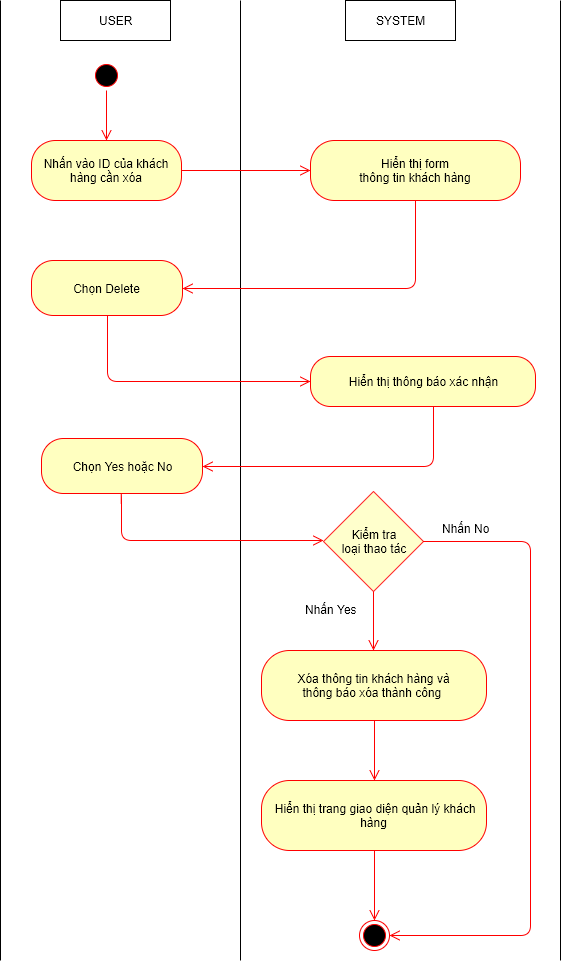

The diagram above was exported from draw.io. Its source (the exported page's mxGraphModel, read from the mxfile embedded in the PNG):
<mxGraphModel dx="1112" dy="546" grid="1" gridSize="10" guides="1" tooltips="1" connect="1" arrows="1" fold="1" page="1" pageScale="1" pageWidth="826" pageHeight="1169" background="#ffffff" math="0" shadow="0">
  <root>
    <mxCell id="0" />
    <mxCell id="1" parent="0" />
    <mxCell id="509f2e2d5f3fb2f4-6" value="USER" style="html=1;" parent="1" vertex="1">
      <mxGeometry x="100" y="40" width="110" height="40" as="geometry" />
    </mxCell>
    <mxCell id="509f2e2d5f3fb2f4-8" value="SYSTEM" style="html=1;" parent="1" vertex="1">
      <mxGeometry x="385" y="40" width="110" height="40" as="geometry" />
    </mxCell>
    <mxCell id="509f2e2d5f3fb2f4-12" value="" style="endArrow=none;html=1;" parent="1" edge="1">
      <mxGeometry relative="1" as="geometry">
        <mxPoint x="280" y="1000" as="sourcePoint" />
        <mxPoint x="280" y="40" as="targetPoint" />
      </mxGeometry>
    </mxCell>
    <mxCell id="509f2e2d5f3fb2f4-18" value="" style="ellipse;html=1;shape=startState;fillColor=#000000;strokeColor=#ff0000;" parent="1" vertex="1">
      <mxGeometry x="131" y="100" width="30" height="30" as="geometry" />
    </mxCell>
    <mxCell id="509f2e2d5f3fb2f4-20" value="Nhấn vào ID của khách hàng cần xóa" style="rounded=1;whiteSpace=wrap;html=1;arcSize=40;fillColor=#ffffc0;strokeColor=#ff0000;" parent="1" vertex="1">
      <mxGeometry x="71" y="180" width="150" height="60" as="geometry" />
    </mxCell>
    <mxCell id="509f2e2d5f3fb2f4-29" value="" style="html=1;align=left;verticalAlign=top;endArrow=open;endSize=8;strokeColor=#ff0000;entryX=0;entryY=0.5;exitX=1;exitY=0.5;" parent="1" source="509f2e2d5f3fb2f4-20" target="509f2e2d5f3fb2f4-35" edge="1">
      <mxGeometry x="154" y="338" as="geometry">
        <mxPoint x="340" y="423" as="targetPoint" />
        <mxPoint x="154" y="370" as="sourcePoint" />
        <mxPoint as="offset" />
      </mxGeometry>
    </mxCell>
    <mxCell id="509f2e2d5f3fb2f4-35" value="Hiển thị form&lt;div&gt;thông tin khách hàng&lt;/div&gt;" style="rounded=1;whiteSpace=wrap;html=1;arcSize=40;fillColor=#ffffc0;strokeColor=#ff0000;" parent="1" vertex="1">
      <mxGeometry x="350" y="180" width="210" height="60" as="geometry" />
    </mxCell>
    <mxCell id="509f2e2d5f3fb2f4-41" value="" style="endArrow=none;html=1;" parent="1" edge="1">
      <mxGeometry x="40" y="40" as="geometry">
        <mxPoint x="40" y="1000" as="sourcePoint" />
        <mxPoint x="40" y="40" as="targetPoint" />
      </mxGeometry>
    </mxCell>
    <mxCell id="1f18c2f25de16f76-16" value="" style="html=1;align=left;verticalAlign=top;endArrow=open;endSize=8;strokeColor=#ff0000;exitX=0.5;exitY=1;edgeStyle=orthogonalEdgeStyle;entryX=1;entryY=0.5;" parent="1" source="509f2e2d5f3fb2f4-35" target="1f18c2f25de16f76-40" edge="1">
      <mxGeometry x="523" y="333" as="geometry">
        <mxPoint x="230" y="295" as="targetPoint" />
        <mxPoint x="380" y="270" as="sourcePoint" />
        <mxPoint as="offset" />
        <Array as="points">
          <mxPoint x="455" y="328" />
        </Array>
      </mxGeometry>
    </mxCell>
    <mxCell id="1f18c2f25de16f76-17" value="" style="html=1;align=left;verticalAlign=top;endArrow=open;endSize=8;strokeColor=#ff0000;entryX=0.5;entryY=0;exitX=0.5;exitY=1;" parent="1" source="509f2e2d5f3fb2f4-18" target="509f2e2d5f3fb2f4-20" edge="1">
      <mxGeometry x="164" y="348" as="geometry">
        <mxPoint x="330" y="333" as="targetPoint" />
        <mxPoint x="225" y="333" as="sourcePoint" />
        <mxPoint as="offset" />
      </mxGeometry>
    </mxCell>
    <mxCell id="1f18c2f25de16f76-22" value="" style="endArrow=none;html=1;" parent="1" edge="1">
      <mxGeometry x="600" y="40" as="geometry">
        <mxPoint x="600" y="1000" as="sourcePoint" />
        <mxPoint x="600" y="40" as="targetPoint" />
      </mxGeometry>
    </mxCell>
    <mxCell id="1f18c2f25de16f76-40" value="Chọn Delete" style="rounded=1;whiteSpace=wrap;html=1;arcSize=40;fillColor=#ffffc0;strokeColor=#ff0000;" parent="1" vertex="1">
      <mxGeometry x="71" y="300" width="151" height="55" as="geometry" />
    </mxCell>
    <mxCell id="1f18c2f25de16f76-48" value="Xóa thông tin khách hàng và&lt;div&gt;thông báo xóa thành công&amp;nbsp;&lt;/div&gt;" style="rounded=1;whiteSpace=wrap;html=1;arcSize=40;fillColor=#ffffc0;strokeColor=#ff0000;" parent="1" vertex="1">
      <mxGeometry x="301" y="690" width="225" height="70" as="geometry" />
    </mxCell>
    <mxCell id="15" value="" style="html=1;align=left;verticalAlign=top;endArrow=open;endSize=8;strokeColor=#ff0000;edgeStyle=orthogonalEdgeStyle;exitX=0.5;exitY=1;entryX=0;entryY=0.5;" parent="1" source="1f18c2f25de16f76-40" target="18" edge="1">
      <mxGeometry x="536" y="828" as="geometry">
        <mxPoint x="350" y="445" as="targetPoint" />
        <mxPoint x="110" y="800" as="sourcePoint" />
        <mxPoint as="offset" />
        <Array as="points">
          <mxPoint x="147" y="421" />
        </Array>
      </mxGeometry>
    </mxCell>
    <mxCell id="16" value="" style="html=1;align=left;verticalAlign=top;endArrow=open;endSize=8;strokeColor=#ff0000;entryX=0.5;entryY=0;exitX=0.5;exitY=1;" parent="1" source="30" target="17" edge="1">
      <mxGeometry x="-1" y="205" as="geometry">
        <mxPoint x="440" y="820" as="targetPoint" />
        <mxPoint x="630" y="870" as="sourcePoint" />
        <mxPoint x="20" y="13" as="offset" />
        <Array as="points" />
      </mxGeometry>
    </mxCell>
    <mxCell id="17" value="" style="ellipse;html=1;shape=endState;fillColor=#000000;strokeColor=#ff0000;" parent="1" vertex="1">
      <mxGeometry x="399" y="960" width="30" height="30" as="geometry" />
    </mxCell>
    <mxCell id="18" value="Hiển thị thông báo xác nhận" style="rounded=1;whiteSpace=wrap;html=1;arcSize=40;fillColor=#ffffc0;strokeColor=#ff0000;" parent="1" vertex="1">
      <mxGeometry x="350" y="396" width="225" height="50" as="geometry" />
    </mxCell>
    <mxCell id="19" value="" style="html=1;align=left;verticalAlign=top;endArrow=open;endSize=8;strokeColor=#ff0000;exitX=0.5;exitY=1;edgeStyle=orthogonalEdgeStyle;entryX=1;entryY=0.5;" parent="1" target="20" edge="1">
      <mxGeometry x="541" y="539" as="geometry">
        <mxPoint x="260" y="560" as="targetPoint" />
        <mxPoint x="473" y="446" as="sourcePoint" />
        <mxPoint as="offset" />
        <Array as="points">
          <mxPoint x="473" y="506" />
        </Array>
      </mxGeometry>
    </mxCell>
    <mxCell id="20" value="Chọn Yes hoặc No" style="rounded=1;whiteSpace=wrap;html=1;arcSize=40;fillColor=#ffffc0;strokeColor=#ff0000;" parent="1" vertex="1">
      <mxGeometry x="81" y="478" width="161" height="55" as="geometry" />
    </mxCell>
    <mxCell id="21" value="" style="html=1;align=left;verticalAlign=top;endArrow=open;endSize=8;strokeColor=#ff0000;edgeStyle=orthogonalEdgeStyle;exitX=0.5;exitY=1;" parent="1" source="20" edge="1">
      <mxGeometry x="550" y="1033" as="geometry">
        <mxPoint x="363" y="580" as="targetPoint" />
        <mxPoint x="161" y="560" as="sourcePoint" />
        <mxPoint as="offset" />
        <Array as="points">
          <mxPoint x="161" y="533" />
          <mxPoint x="161" y="580" />
          <mxPoint x="363" y="580" />
        </Array>
      </mxGeometry>
    </mxCell>
    <mxCell id="24" value="Kiểm tra&lt;div&gt;loại thao tác&lt;/div&gt;" style="strokeWidth=1;html=1;shape=mxgraph.flowchart.decision;whiteSpace=wrap;fillColor=#FFFFCC;strokeColor=#FF3333;" parent="1" vertex="1">
      <mxGeometry x="363" y="531" width="100" height="100" as="geometry" />
    </mxCell>
    <mxCell id="26" value="" style="html=1;align=left;verticalAlign=top;endArrow=open;endSize=8;strokeColor=#ff0000;exitX=0.5;exitY=1;exitPerimeter=0;" parent="1" source="24" edge="1">
      <mxGeometry x="9" y="215" as="geometry">
        <mxPoint x="413" y="690" as="targetPoint" />
        <mxPoint x="735" y="490" as="sourcePoint" />
        <mxPoint x="20" y="13" as="offset" />
        <Array as="points" />
      </mxGeometry>
    </mxCell>
    <mxCell id="27" value="Nhấn Yes" style="text;html=1;resizable=0;points=[];autosize=1;align=left;verticalAlign=top;spacingTop=-4;" parent="1" vertex="1">
      <mxGeometry x="343" y="640" width="70" height="20" as="geometry" />
    </mxCell>
    <mxCell id="28" value="" style="html=1;align=left;verticalAlign=top;endArrow=open;endSize=8;strokeColor=#ff0000;exitX=1;exitY=0.5;exitPerimeter=0;entryX=1;entryY=0.5;" parent="1" source="24" target="17" edge="1">
      <mxGeometry x="19" y="225" as="geometry">
        <mxPoint x="570" y="940" as="targetPoint" />
        <mxPoint x="423" y="641" as="sourcePoint" />
        <mxPoint x="20" y="13" as="offset" />
        <Array as="points">
          <mxPoint x="570" y="581" />
          <mxPoint x="570" y="975" />
        </Array>
      </mxGeometry>
    </mxCell>
    <mxCell id="29" value="Nhấn No" style="text;html=1;resizable=0;points=[];autosize=1;align=left;verticalAlign=top;spacingTop=-4;" parent="1" vertex="1">
      <mxGeometry x="480" y="559" width="60" height="20" as="geometry" />
    </mxCell>
    <mxCell id="30" value="&lt;div&gt;&lt;span&gt;&amp;nbsp;H&lt;/span&gt;&lt;span&gt;iển thị trang giao diện quản lý khách hàng&lt;/span&gt;&lt;/div&gt;" style="rounded=1;whiteSpace=wrap;html=1;arcSize=40;fillColor=#ffffc0;strokeColor=#ff0000;" parent="1" vertex="1">
      <mxGeometry x="301" y="820" width="225" height="70" as="geometry" />
    </mxCell>
    <mxCell id="31" value="" style="html=1;align=left;verticalAlign=top;endArrow=open;endSize=8;strokeColor=#ff0000;exitX=0.5;exitY=1;entryX=0.5;entryY=0;" parent="1" source="1f18c2f25de16f76-48" target="30" edge="1">
      <mxGeometry x="19" y="225" as="geometry">
        <mxPoint x="423" y="700" as="targetPoint" />
        <mxPoint x="423" y="641" as="sourcePoint" />
        <mxPoint x="20" y="13" as="offset" />
        <Array as="points" />
      </mxGeometry>
    </mxCell>
  </root>
</mxGraphModel>